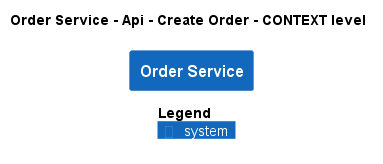

The diagram above was rendered by PlantUML. Its source (embedded in the PNG):
@startuml
!pragma layout smetana
!include ..\..\..\..\..\..\.c4s\C4_Context.puml

AddElementTag("state:new", $bgColor=green, $fontColor=#ffffff, $borderColor=green, $shadowing="False")
AddElementTag("state:changed", $bgColor=orange, $fontColor=#ffffff, $borderColor=orange, $shadowing="False")
AddElementTag("state:removed", $bgColor=red, $fontColor=#ffffff, $borderColor=red, $shadowing="False")

AddRelTag("state:new", $textColor=green, $lineColor=green)
AddRelTag("state:changed", $textColor=orange, $lineColor=orange)
AddRelTag("state:removed", $textColor=red, $lineColor=red)

SHOW_PERSON_PORTRAIT()
LAYOUT_TOP_DOWN()

skinparam linetype polyline

title Order Service - Api - Create Order - CONTEXT level

System(ECommercePlatform.SoftwareSystems.OrderService, "Order Service", "")



SHOW_LEGEND()
@enduml